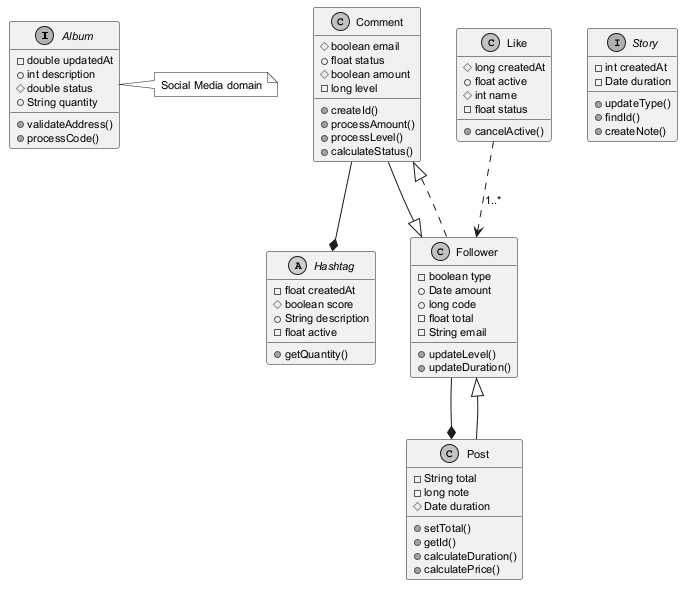

The diagram above was rendered by PlantUML. Its source (embedded in the PNG):
@startuml
skinparam monochrome true
skinparam defaultFontSize 11
interface Album {
  -double updatedAt
  +int description
  #double status
  +String quantity
  +validateAddress()
  +processCode()
}
class Comment {
  #boolean email
  +float status
  #boolean amount
  -long level
  +createId()
  +processAmount()
  +processLevel()
  +calculateStatus()
}
class Like {
  #long createdAt
  +float active
  #int name
  -float status
  +cancelActive()
}
interface Story {
  -int createdAt
  -Date duration
  +updateType()
  +findId()
  +createNote()
}
abstract class Hashtag {
  -float createdAt
  #boolean score
  +String description
  -float active
  +getQuantity()
}
class Post {
  -String total
  -long note
  #Date duration
  +setTotal()
  +getId()
  +calculateDuration()
  +calculatePrice()
}
class Follower {
  -boolean type
  +Date amount
  +long code
  -float total
  -String email
  +updateLevel()
  +updateDuration()
}
Follower --* Post
Comment --* Hashtag
Like ..> Follower : "1..*"
Comment --|> Follower
Post --|> Follower
Follower ..|> Comment
note right of Album : Social Media domain
@enduml